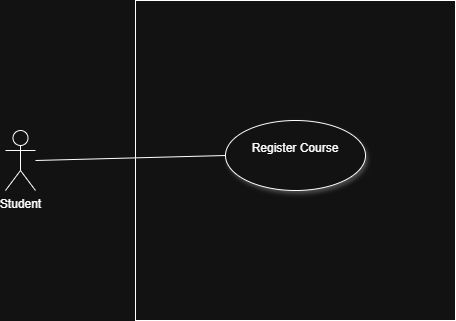

The diagram above was exported from draw.io. Its source (the exported page's mxGraphModel, read from the mxfile embedded in the PNG):
<mxGraphModel dx="864" dy="482" grid="1" gridSize="10" guides="1" tooltips="1" connect="1" arrows="1" fold="1" page="1" pageScale="1" pageWidth="850" pageHeight="1100" math="0" shadow="0">
  <root>
    <mxCell id="0" />
    <mxCell id="1" parent="0" />
    <mxCell id="jmrzBGIgV4BBuTRtZkjm-1" parent="1" style="shape=umlActor;verticalLabelPosition=bottom;verticalAlign=top;html=1;outlineConnect=0;" value="Student" vertex="1">
      <mxGeometry height="60" width="30" x="140" y="180" as="geometry" />
    </mxCell>
    <mxCell id="jmrzBGIgV4BBuTRtZkjm-4" parent="1" style="whiteSpace=wrap;html=1;aspect=fixed;" value="" vertex="1">
      <mxGeometry height="320" width="320" x="270" y="50" as="geometry" />
    </mxCell>
    <mxCell id="jmrzBGIgV4BBuTRtZkjm-3" parent="1" style="ellipse;whiteSpace=wrap;html=1;shadow=1;" value="&#10;Register Course&#10;&#10;" vertex="1">
      <mxGeometry height="70" width="140" x="360" y="170" as="geometry" />
    </mxCell>
    <mxCell id="jmrzBGIgV4BBuTRtZkjm-9" edge="1" parent="1" style="edgeStyle=none;html=1;endArrow=none;verticalAlign=bottom;rounded=0;entryX=0;entryY=0.5;entryDx=0;entryDy=0;" target="jmrzBGIgV4BBuTRtZkjm-3" value="">
      <mxGeometry relative="1" width="160" as="geometry">
        <mxPoint x="170" y="210" as="sourcePoint" />
        <mxPoint x="490" y="280" as="targetPoint" />
      </mxGeometry>
    </mxCell>
  </root>
</mxGraphModel>